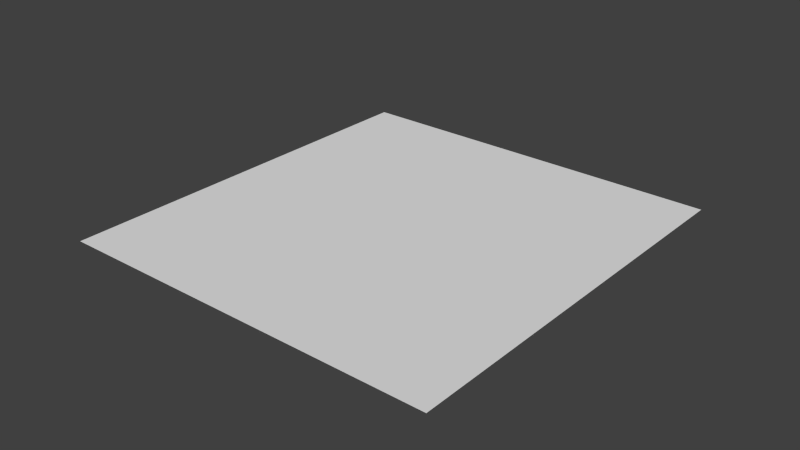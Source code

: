 # Source: piso.blend  (saved by Blender 2.72.0; exported with 4.5.12 LTS)
import bpy
from mathutils import Matrix  # noqa: F401  (used for matrix-valued properties, if any)

bpy.ops.wm.read_factory_settings(use_empty=True)
scene = bpy.context.scene
scene.name = 'Scene'

# ---- collections
col_collection_1 = bpy.data.collections.new('Collection 1'); scene.collection.children.link(col_collection_1)

# ---- world
world_world = bpy.data.worlds.new('World'); scene.world = world_world
world_world.color = (0.05088, 0.05088, 0.05088)
world_world.use_sun_shadow = False
world_world.sun_shadow_jitter_overblur = 0.0
world_world.cycles.sampling_method = 'MANUAL'
world_world.cycles.sample_map_resolution = 256

# ---- meshes
me_plane_001 = bpy.data.meshes.new('Plane.001')
me_plane_001.from_pydata([(-1.0, -1.0, -0.3821), (1.0, -1.0, -0.3821), (-1.0, 1.0, 0.2993), (1.0, 1.0, 0.2993)], [], [(0, 1, 3, 2)])
_uv = me_plane_001.uv_layers.new(name='UVMap')
_uv.uv.foreach_set('vector', [1.0, 1.0, 1.192e-07, 1.0, 0.0, 1.128e-07, 1.0, 0.0])
me_plane_001.use_remesh_preserve_volume = False
me_plane_001.use_remesh_preserve_attributes = False
me_plane_001.use_mirror_vertex_groups = False
me_plane_001.update()

# ---- objects
ob_plane = bpy.data.objects.new('Plane', me_plane_001)

# ---- transforms, parenting, visibility, modifiers, constraints
ob_plane.location = (0.0, 0.0, 0.0)
ob_plane.rotation_euler = (-0.3335, -7.268e-17, 1.223e-17)
ob_plane.scale = (353.0, 353.0, 353.0)
ob_plane.lineart.crease_threshold = 0.0

# ---- collection membership
col_collection_1.objects.link(ob_plane)

# ---- scene / render settings (as saved in the file)
scene.frame_start = 1; scene.frame_end = 250; scene.frame_set(1)
scene.render.engine = 'BLENDER_EEVEE_NEXT'
scene.render.resolution_percentage = 50
scene.render.dither_intensity = 0.0
scene.cycles.use_denoising = False
scene.cycles.samples = 10
scene.cycles.sampling_pattern = 'TABULATED_SOBOL'
scene.cycles.light_sampling_threshold = 0.0
scene.cycles.use_adaptive_sampling = False
scene.cycles.use_light_tree = False
scene.cycles.blur_glossy = 0.0
scene.cycles.pixel_filter_type = 'GAUSSIAN'
scene.cycles.sample_clamp_indirect = 0.0
scene.view_settings.view_transform = 'Standard'
bpy.context.view_layer.update()

# ---- added for rendering (the .blend has no active camera and no usable light): camera, sun
cam_auto = bpy.data.cameras.new('AutoCamera')
cam_auto.lens = 50.0
cam_auto.sensor_width = 36.0
cam_auto.clip_end = 18262.1
ob_auto_camera = bpy.data.objects.new('AutoCamera', cam_auto)
scene.collection.objects.link(ob_auto_camera)
ob_auto_camera.location = (1040.58, -1253.48, 818.666)
ob_auto_camera.rotation_euler = (1.09748, -7.21219e-08, 0.694738)
scene.camera = ob_auto_camera
light_auto_sun = bpy.data.lights.new('AutoSun', 'SUN')
light_auto_sun.energy = 3.0
light_auto_sun.angle = 0.0523599
ob_auto_sun = bpy.data.objects.new('AutoSun', light_auto_sun)
scene.collection.objects.link(ob_auto_sun)
ob_auto_sun.rotation_euler = (0.872665, 0.174533, 0.523599)
bpy.context.view_layer.update()
